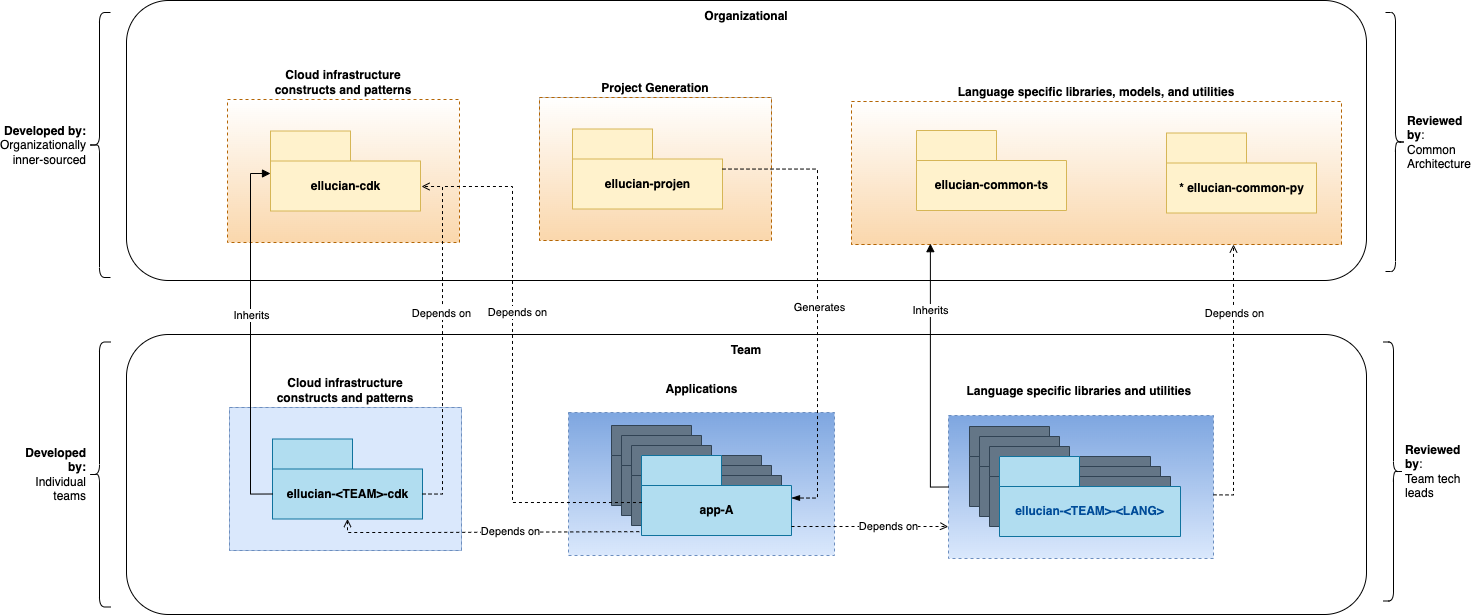

The diagram above was exported from draw.io. Its source (the exported page's mxGraphModel, read from the mxfile embedded in the PNG):
<mxGraphModel dx="2304" dy="1349" grid="0" gridSize="10" guides="1" tooltips="1" connect="1" arrows="1" fold="1" page="0" pageScale="1" pageWidth="850" pageHeight="1100" math="0" shadow="0">
  <root>
    <mxCell id="0" />
    <mxCell id="1" parent="0" />
    <mxCell id="bmKzIQMwwB24EWiggjXy-13" value="&lt;b&gt;Organizational&lt;/b&gt;" style="rounded=1;whiteSpace=wrap;html=1;labelPosition=center;verticalLabelPosition=top;align=center;verticalAlign=bottom;spacingBottom=-25;spacingTop=0;spacingLeft=0;spacingRight=0;" vertex="1" parent="1">
      <mxGeometry x="322" y="294" width="1240" height="280" as="geometry" />
    </mxCell>
    <mxCell id="bmKzIQMwwB24EWiggjXy-11" value="" style="rounded=0;whiteSpace=wrap;html=1;dashed=1;labelPosition=center;verticalLabelPosition=top;align=center;verticalAlign=bottom;spacingTop=1;fillColor=default;strokeColor=#b46504;gradientColor=default;gradientDirection=north;" vertex="1" connectable="0" parent="1">
      <mxGeometry x="735" y="391" width="232" height="143" as="geometry" />
    </mxCell>
    <mxCell id="bmKzIQMwwB24EWiggjXy-5" value="&lt;b&gt;Project Generation&lt;/b&gt;" style="rounded=0;whiteSpace=wrap;html=1;dashed=1;labelPosition=center;verticalLabelPosition=top;align=center;verticalAlign=bottom;spacingTop=1;fillColor=#fad7ac;strokeColor=#b46504;gradientColor=#ffffff;gradientDirection=north;" vertex="1" parent="bmKzIQMwwB24EWiggjXy-11">
      <mxGeometry width="232" height="143" as="geometry" />
    </mxCell>
    <mxCell id="bmKzIQMwwB24EWiggjXy-2" value="ellucian-projen" style="shape=folder;fontStyle=1;tabWidth=80;tabHeight=30;tabPosition=left;html=1;boundedLbl=1;fillColor=#fff2cc;strokeColor=#d6b656;" vertex="1" parent="bmKzIQMwwB24EWiggjXy-11">
      <mxGeometry x="33" y="31.5" width="150" height="80" as="geometry" />
    </mxCell>
    <mxCell id="bmKzIQMwwB24EWiggjXy-12" value="" style="rounded=0;whiteSpace=wrap;html=1;dashed=1;labelPosition=center;verticalLabelPosition=top;align=center;verticalAlign=bottom;spacingTop=1;fillColor=#fad7ac;strokeColor=#b46504;gradientColor=#ffffff;gradientDirection=north;" vertex="1" connectable="0" parent="1">
      <mxGeometry x="1047" y="395" width="490" height="143" as="geometry" />
    </mxCell>
    <mxCell id="bmKzIQMwwB24EWiggjXy-9" value="&lt;b&gt;Language specific libraries, models, and utilities&lt;/b&gt;" style="rounded=0;whiteSpace=wrap;html=1;dashed=1;labelPosition=center;verticalLabelPosition=top;align=center;verticalAlign=bottom;spacingTop=1;fillColor=#fad7ac;strokeColor=#b46504;gradientColor=#ffffff;gradientDirection=north;" vertex="1" parent="bmKzIQMwwB24EWiggjXy-12">
      <mxGeometry width="490" height="143" as="geometry" />
    </mxCell>
    <mxCell id="bmKzIQMwwB24EWiggjXy-3" value="ellucian-common-ts" style="shape=folder;fontStyle=1;tabWidth=80;tabHeight=30;tabPosition=left;html=1;boundedLbl=1;fillColor=#fff2cc;strokeColor=#d6b656;" vertex="1" parent="bmKzIQMwwB24EWiggjXy-12">
      <mxGeometry x="65" y="29" width="150" height="80" as="geometry" />
    </mxCell>
    <mxCell id="bmKzIQMwwB24EWiggjXy-4" value="* ellucian-common-py" style="shape=folder;fontStyle=1;tabWidth=80;tabHeight=30;tabPosition=left;html=1;boundedLbl=1;fillColor=#fff2cc;strokeColor=#d6b656;" vertex="1" parent="bmKzIQMwwB24EWiggjXy-12">
      <mxGeometry x="315" y="31.5" width="150" height="80" as="geometry" />
    </mxCell>
    <mxCell id="bmKzIQMwwB24EWiggjXy-19" value="&lt;b&gt;Developed by:&lt;br&gt;&lt;/b&gt;Organizationally inner-sourced&lt;br&gt;" style="shape=curlyBracket;whiteSpace=wrap;html=1;rounded=1;labelPosition=left;verticalLabelPosition=middle;align=right;verticalAlign=middle;fillColor=default;gradientColor=default;gradientDirection=north;size=0.5;" vertex="1" parent="1">
      <mxGeometry x="284" y="306" width="22" height="265" as="geometry" />
    </mxCell>
    <mxCell id="bmKzIQMwwB24EWiggjXy-20" value="&lt;b&gt;Reviewed by&lt;/b&gt;: Common Architecture" style="shape=curlyBracket;whiteSpace=wrap;html=1;rounded=1;flipH=1;labelPosition=right;verticalLabelPosition=middle;align=left;verticalAlign=middle;fillColor=default;gradientColor=default;gradientDirection=north;" vertex="1" parent="1">
      <mxGeometry x="1581" y="306" width="20" height="259" as="geometry" />
    </mxCell>
    <mxCell id="bmKzIQMwwB24EWiggjXy-21" value="&lt;b&gt;Team&lt;/b&gt;" style="rounded=1;whiteSpace=wrap;html=1;labelPosition=center;verticalLabelPosition=top;align=center;verticalAlign=bottom;spacingBottom=-25;spacingTop=0;spacingLeft=0;spacingRight=0;" vertex="1" parent="1">
      <mxGeometry x="322" y="628" width="1240" height="280" as="geometry" />
    </mxCell>
    <mxCell id="bmKzIQMwwB24EWiggjXy-23" value="" style="group" vertex="1" connectable="0" parent="1">
      <mxGeometry x="423" y="393" width="232" height="143" as="geometry" />
    </mxCell>
    <mxCell id="bmKzIQMwwB24EWiggjXy-7" value="&lt;b&gt;Cloud infrastructure &lt;br&gt;constructs and patterns&lt;/b&gt;" style="rounded=0;whiteSpace=wrap;html=1;dashed=1;labelPosition=center;verticalLabelPosition=top;align=center;verticalAlign=bottom;spacingTop=1;fillColor=#fad7ac;strokeColor=#b46504;gradientColor=#ffffff;gradientDirection=north;" vertex="1" parent="bmKzIQMwwB24EWiggjXy-23">
      <mxGeometry width="232" height="143" as="geometry" />
    </mxCell>
    <mxCell id="bmKzIQMwwB24EWiggjXy-1" value="ellucian-cdk" style="shape=folder;fontStyle=1;tabWidth=80;tabHeight=30;tabPosition=left;html=1;boundedLbl=1;fillColor=#fff2cc;strokeColor=#d6b656;" vertex="1" parent="bmKzIQMwwB24EWiggjXy-23">
      <mxGeometry x="43" y="31.5" width="150" height="80" as="geometry" />
    </mxCell>
    <mxCell id="bmKzIQMwwB24EWiggjXy-24" value="" style="group;fillColor=#dae8fc;gradientColor=#7ea6e0;strokeColor=#6c8ebf;" vertex="1" connectable="0" parent="1">
      <mxGeometry x="425" y="701" width="232" height="143" as="geometry" />
    </mxCell>
    <mxCell id="bmKzIQMwwB24EWiggjXy-25" value="&lt;b&gt;Cloud infrastructure &lt;br&gt;constructs and patterns&lt;/b&gt;" style="rounded=0;whiteSpace=wrap;html=1;dashed=1;labelPosition=center;verticalLabelPosition=top;align=center;verticalAlign=bottom;spacingTop=1;fillColor=#dae8fc;strokeColor=#6c8ebf;gradientDirection=north;" vertex="1" parent="bmKzIQMwwB24EWiggjXy-24">
      <mxGeometry width="232" height="143" as="geometry" />
    </mxCell>
    <mxCell id="bmKzIQMwwB24EWiggjXy-26" value="ellucian-&amp;lt;TEAM&amp;gt;-cdk" style="shape=folder;fontStyle=1;tabWidth=80;tabHeight=30;tabPosition=left;html=1;boundedLbl=1;fillColor=#b1ddf0;strokeColor=#10739e;" vertex="1" parent="bmKzIQMwwB24EWiggjXy-24">
      <mxGeometry x="43" y="31.5" width="150" height="80" as="geometry" />
    </mxCell>
    <mxCell id="bmKzIQMwwB24EWiggjXy-27" style="edgeStyle=orthogonalEdgeStyle;rounded=0;orthogonalLoop=1;jettySize=auto;html=1;entryX=0;entryY=0;entryDx=0;entryDy=42.5;entryPerimeter=0;exitX=0;exitY=0;exitDx=0;exitDy=55;exitPerimeter=0;endArrow=block;endFill=1;" edge="1" parent="1" source="bmKzIQMwwB24EWiggjXy-26" target="bmKzIQMwwB24EWiggjXy-1">
      <mxGeometry relative="1" as="geometry" />
    </mxCell>
    <mxCell id="bmKzIQMwwB24EWiggjXy-29" value="Inherits" style="edgeLabel;html=1;align=center;verticalAlign=middle;resizable=0;points=[];" vertex="1" connectable="0" parent="bmKzIQMwwB24EWiggjXy-27">
      <mxGeometry x="0.1117" relative="1" as="geometry">
        <mxPoint as="offset" />
      </mxGeometry>
    </mxCell>
    <mxCell id="bmKzIQMwwB24EWiggjXy-30" style="edgeStyle=orthogonalEdgeStyle;rounded=0;orthogonalLoop=1;jettySize=auto;html=1;endArrow=open;endFill=0;exitX=0;exitY=0;exitDx=150;exitDy=55;exitPerimeter=0;dashed=1;entryX=1;entryY=0.695;entryDx=0;entryDy=0;entryPerimeter=0;" edge="1" parent="1" source="bmKzIQMwwB24EWiggjXy-26" target="bmKzIQMwwB24EWiggjXy-1">
      <mxGeometry relative="1" as="geometry">
        <mxPoint x="617" y="480" as="targetPoint" />
        <Array as="points">
          <mxPoint x="638" y="788" />
          <mxPoint x="638" y="480" />
          <mxPoint x="617" y="480" />
        </Array>
      </mxGeometry>
    </mxCell>
    <mxCell id="bmKzIQMwwB24EWiggjXy-33" value="Depends on" style="edgeLabel;html=1;align=center;verticalAlign=middle;resizable=0;points=[];" vertex="1" connectable="0" parent="bmKzIQMwwB24EWiggjXy-30">
      <mxGeometry x="0.1581" y="2" relative="1" as="geometry">
        <mxPoint y="1" as="offset" />
      </mxGeometry>
    </mxCell>
    <mxCell id="bmKzIQMwwB24EWiggjXy-50" value="" style="group" vertex="1" connectable="0" parent="1">
      <mxGeometry x="764" y="706" width="266" height="143" as="geometry" />
    </mxCell>
    <mxCell id="bmKzIQMwwB24EWiggjXy-39" value="" style="rounded=0;whiteSpace=wrap;html=1;dashed=1;labelPosition=center;verticalLabelPosition=top;align=center;verticalAlign=top;spacingTop=1;fillColor=#dae8fc;strokeColor=#6c8ebf;gradientColor=#7ea6e0;gradientDirection=north;" vertex="1" parent="bmKzIQMwwB24EWiggjXy-50">
      <mxGeometry width="266" height="143" as="geometry" />
    </mxCell>
    <mxCell id="bmKzIQMwwB24EWiggjXy-40" value="app-A" style="shape=folder;fontStyle=1;tabWidth=80;tabHeight=30;tabPosition=left;html=1;boundedLbl=1;fillColor=#647687;strokeColor=#314354;fontColor=#ffffff;" vertex="1" parent="bmKzIQMwwB24EWiggjXy-50">
      <mxGeometry x="43" y="13" width="150" height="80" as="geometry" />
    </mxCell>
    <mxCell id="bmKzIQMwwB24EWiggjXy-41" value="app-A" style="shape=folder;fontStyle=1;tabWidth=80;tabHeight=30;tabPosition=left;html=1;boundedLbl=1;fillColor=#647687;strokeColor=#314354;fontColor=#ffffff;" vertex="1" parent="bmKzIQMwwB24EWiggjXy-50">
      <mxGeometry x="53" y="23" width="150" height="80" as="geometry" />
    </mxCell>
    <mxCell id="bmKzIQMwwB24EWiggjXy-42" value="app-A" style="shape=folder;fontStyle=1;tabWidth=80;tabHeight=30;tabPosition=left;html=1;boundedLbl=1;fillColor=#647687;strokeColor=#314354;fontColor=#ffffff;" vertex="1" parent="bmKzIQMwwB24EWiggjXy-50">
      <mxGeometry x="63" y="33" width="150" height="80" as="geometry" />
    </mxCell>
    <mxCell id="bmKzIQMwwB24EWiggjXy-43" value="app-A" style="shape=folder;fontStyle=1;tabWidth=80;tabHeight=30;tabPosition=left;html=1;boundedLbl=1;fillColor=#b1ddf0;strokeColor=#10739e;" vertex="1" parent="bmKzIQMwwB24EWiggjXy-50">
      <mxGeometry x="73" y="43" width="150" height="80" as="geometry" />
    </mxCell>
    <mxCell id="bmKzIQMwwB24EWiggjXy-52" value="" style="group" vertex="1" connectable="0" parent="1">
      <mxGeometry x="1144" y="672" width="265" height="180" as="geometry" />
    </mxCell>
    <mxCell id="bmKzIQMwwB24EWiggjXy-48" value="" style="group" vertex="1" connectable="0" parent="bmKzIQMwwB24EWiggjXy-52">
      <mxGeometry y="37" width="265" height="143" as="geometry" />
    </mxCell>
    <mxCell id="bmKzIQMwwB24EWiggjXy-35" value="" style="rounded=0;whiteSpace=wrap;html=1;dashed=1;labelPosition=center;verticalLabelPosition=top;align=center;verticalAlign=top;spacingTop=1;fillColor=#dae8fc;strokeColor=#6c8ebf;gradientColor=#7ea6e0;gradientDirection=north;" vertex="1" parent="bmKzIQMwwB24EWiggjXy-48">
      <mxGeometry width="265" height="143" as="geometry" />
    </mxCell>
    <mxCell id="bmKzIQMwwB24EWiggjXy-36" value="ellucian-&amp;lt;TEAM&amp;gt;-&amp;lt;LANG&amp;gt;" style="shape=folder;fontStyle=1;tabWidth=80;tabHeight=30;tabPosition=left;html=1;boundedLbl=1;fillColor=#647687;strokeColor=#314354;fontColor=#ffffff;" vertex="1" parent="bmKzIQMwwB24EWiggjXy-48">
      <mxGeometry x="21" y="11" width="181" height="80" as="geometry" />
    </mxCell>
    <mxCell id="bmKzIQMwwB24EWiggjXy-44" value="ellucian-&amp;lt;TEAM&amp;gt;-&amp;lt;LANG&amp;gt;" style="shape=folder;fontStyle=1;tabWidth=80;tabHeight=30;tabPosition=left;html=1;boundedLbl=1;fillColor=#647687;strokeColor=#314354;fontColor=#ffffff;" vertex="1" parent="bmKzIQMwwB24EWiggjXy-48">
      <mxGeometry x="31" y="21" width="181" height="80" as="geometry" />
    </mxCell>
    <mxCell id="bmKzIQMwwB24EWiggjXy-45" value="ellucian-&amp;lt;TEAM&amp;gt;-&amp;lt;LANG&amp;gt;" style="shape=folder;fontStyle=1;tabWidth=80;tabHeight=30;tabPosition=left;html=1;boundedLbl=1;fillColor=#647687;strokeColor=#314354;fontColor=#ffffff;" vertex="1" parent="bmKzIQMwwB24EWiggjXy-48">
      <mxGeometry x="41" y="31" width="181" height="80" as="geometry" />
    </mxCell>
    <mxCell id="bmKzIQMwwB24EWiggjXy-46" value="&lt;font color=&quot;#004c99&quot;&gt;ellucian-&amp;lt;TEAM&amp;gt;-&amp;lt;LANG&amp;gt;&lt;/font&gt;" style="shape=folder;fontStyle=1;tabWidth=80;tabHeight=30;tabPosition=left;html=1;boundedLbl=1;fillColor=#b1ddf0;strokeColor=#10739e;" vertex="1" parent="bmKzIQMwwB24EWiggjXy-48">
      <mxGeometry x="51" y="41" width="181" height="80" as="geometry" />
    </mxCell>
    <mxCell id="bmKzIQMwwB24EWiggjXy-51" value="&lt;font color=&quot;#000000&quot;&gt;&lt;b&gt;Language specific libraries and utilities&amp;nbsp;&lt;/b&gt;&lt;/font&gt;" style="text;html=1;align=center;verticalAlign=middle;resizable=0;points=[];autosize=1;strokeColor=none;fillColor=none;fontColor=#004C99;" vertex="1" parent="bmKzIQMwwB24EWiggjXy-52">
      <mxGeometry x="9.5" width="246" height="26" as="geometry" />
    </mxCell>
    <mxCell id="bmKzIQMwwB24EWiggjXy-53" value="&lt;b&gt;Applications&lt;/b&gt;" style="text;html=1;align=center;verticalAlign=middle;resizable=0;points=[];autosize=1;strokeColor=none;fillColor=none;fontColor=#000000;" vertex="1" parent="1">
      <mxGeometry x="852" y="670" width="90" height="26" as="geometry" />
    </mxCell>
    <mxCell id="bmKzIQMwwB24EWiggjXy-54" value="&lt;b&gt;Developed by:&lt;br&gt;&lt;/b&gt;Individual teams" style="shape=curlyBracket;whiteSpace=wrap;html=1;rounded=1;labelPosition=left;verticalLabelPosition=middle;align=right;verticalAlign=middle;fillColor=default;gradientColor=default;gradientDirection=north;size=0.5;" vertex="1" parent="1">
      <mxGeometry x="284" y="635.5" width="22" height="265" as="geometry" />
    </mxCell>
    <mxCell id="bmKzIQMwwB24EWiggjXy-55" value="&lt;b&gt;Reviewed by&lt;/b&gt;:&lt;br&gt;Team tech leads" style="shape=curlyBracket;whiteSpace=wrap;html=1;rounded=1;flipH=1;labelPosition=right;verticalLabelPosition=middle;align=left;verticalAlign=middle;fillColor=default;gradientColor=default;gradientDirection=north;" vertex="1" parent="1">
      <mxGeometry x="1579" y="635.5" width="20" height="259" as="geometry" />
    </mxCell>
    <mxCell id="bmKzIQMwwB24EWiggjXy-58" style="edgeStyle=orthogonalEdgeStyle;rounded=0;orthogonalLoop=1;jettySize=auto;html=1;entryX=0;entryY=0;entryDx=150;entryDy=42.5;entryPerimeter=0;dashed=1;fontColor=#000000;endArrow=blockThin;endFill=1;" edge="1" parent="1" source="bmKzIQMwwB24EWiggjXy-2" target="bmKzIQMwwB24EWiggjXy-43">
      <mxGeometry relative="1" as="geometry">
        <Array as="points">
          <mxPoint x="1013" y="463" />
          <mxPoint x="1013" y="791" />
        </Array>
      </mxGeometry>
    </mxCell>
    <mxCell id="bmKzIQMwwB24EWiggjXy-59" value="Generates" style="edgeLabel;html=1;align=center;verticalAlign=middle;resizable=0;points=[];fontColor=#000000;" vertex="1" connectable="0" parent="bmKzIQMwwB24EWiggjXy-58">
      <mxGeometry x="0.3422" y="1" relative="1" as="geometry">
        <mxPoint y="-69" as="offset" />
      </mxGeometry>
    </mxCell>
    <mxCell id="bmKzIQMwwB24EWiggjXy-60" style="edgeStyle=orthogonalEdgeStyle;rounded=0;orthogonalLoop=1;jettySize=auto;html=1;endArrow=none;endFill=0;exitX=0.003;exitY=0.588;exitDx=0;exitDy=0;exitPerimeter=0;dashed=1;" edge="1" parent="1" source="bmKzIQMwwB24EWiggjXy-43">
      <mxGeometry relative="1" as="geometry">
        <mxPoint x="688" y="795.5" as="sourcePoint" />
        <mxPoint x="638" y="482" as="targetPoint" />
        <Array as="points">
          <mxPoint x="708" y="796" />
          <mxPoint x="708" y="480" />
          <mxPoint x="638" y="480" />
        </Array>
      </mxGeometry>
    </mxCell>
    <mxCell id="bmKzIQMwwB24EWiggjXy-61" value="Depends on" style="edgeLabel;html=1;align=center;verticalAlign=middle;resizable=0;points=[];" vertex="1" connectable="0" parent="bmKzIQMwwB24EWiggjXy-60">
      <mxGeometry x="0.1581" y="2" relative="1" as="geometry">
        <mxPoint x="6" y="-20" as="offset" />
      </mxGeometry>
    </mxCell>
    <mxCell id="bmKzIQMwwB24EWiggjXy-62" value="" style="endArrow=none;dashed=1;html=1;rounded=0;fontColor=#000000;edgeStyle=orthogonalEdgeStyle;exitX=0.5;exitY=1;exitDx=0;exitDy=0;exitPerimeter=0;entryX=0;entryY=0.952;entryDx=0;entryDy=0;entryPerimeter=0;startArrow=open;startFill=0;" edge="1" parent="1" source="bmKzIQMwwB24EWiggjXy-26" target="bmKzIQMwwB24EWiggjXy-43">
      <mxGeometry width="50" height="50" relative="1" as="geometry">
        <mxPoint x="676" y="874" as="sourcePoint" />
        <mxPoint x="837" y="796" as="targetPoint" />
        <Array as="points">
          <mxPoint x="543" y="826" />
          <mxPoint x="618" y="826" />
        </Array>
      </mxGeometry>
    </mxCell>
    <mxCell id="bmKzIQMwwB24EWiggjXy-63" value="Depends on" style="edgeLabel;html=1;align=center;verticalAlign=middle;resizable=0;points=[];fontColor=#000000;" vertex="1" connectable="0" parent="bmKzIQMwwB24EWiggjXy-62">
      <mxGeometry x="0.0541" relative="1" as="geometry">
        <mxPoint x="14" y="-1" as="offset" />
      </mxGeometry>
    </mxCell>
    <mxCell id="bmKzIQMwwB24EWiggjXy-64" style="edgeStyle=orthogonalEdgeStyle;rounded=0;orthogonalLoop=1;jettySize=auto;html=1;entryX=0.161;entryY=0.994;entryDx=0;entryDy=0;entryPerimeter=0;exitX=0;exitY=0.5;exitDx=0;exitDy=0;endArrow=block;endFill=1;" edge="1" parent="1" source="bmKzIQMwwB24EWiggjXy-35" target="bmKzIQMwwB24EWiggjXy-9">
      <mxGeometry relative="1" as="geometry">
        <mxPoint x="1106" y="862.5" as="sourcePoint" />
        <mxPoint x="1104" y="542" as="targetPoint" />
        <Array as="points">
          <mxPoint x="1126" y="781" />
        </Array>
      </mxGeometry>
    </mxCell>
    <mxCell id="bmKzIQMwwB24EWiggjXy-65" value="Inherits" style="edgeLabel;html=1;align=center;verticalAlign=middle;resizable=0;points=[];" vertex="1" connectable="0" parent="bmKzIQMwwB24EWiggjXy-64">
      <mxGeometry x="0.1117" relative="1" as="geometry">
        <mxPoint y="-50" as="offset" />
      </mxGeometry>
    </mxCell>
    <mxCell id="bmKzIQMwwB24EWiggjXy-72" value="" style="endArrow=open;dashed=1;html=1;rounded=0;fontColor=#000000;edgeStyle=orthogonalEdgeStyle;entryX=-0.001;entryY=0.778;entryDx=0;entryDy=0;entryPerimeter=0;startArrow=none;startFill=0;endFill=0;" edge="1" parent="1" target="bmKzIQMwwB24EWiggjXy-35">
      <mxGeometry width="50" height="50" relative="1" as="geometry">
        <mxPoint x="987" y="820" as="sourcePoint" />
        <mxPoint x="1140" y="819.6599999999999" as="targetPoint" />
        <Array as="points">
          <mxPoint x="1140" y="820" />
        </Array>
      </mxGeometry>
    </mxCell>
    <mxCell id="bmKzIQMwwB24EWiggjXy-73" value="Depends on" style="edgeLabel;html=1;align=center;verticalAlign=middle;resizable=0;points=[];fontColor=#000000;" vertex="1" connectable="0" parent="bmKzIQMwwB24EWiggjXy-72">
      <mxGeometry x="0.0541" relative="1" as="geometry">
        <mxPoint x="14" y="-1" as="offset" />
      </mxGeometry>
    </mxCell>
    <mxCell id="bmKzIQMwwB24EWiggjXy-74" style="edgeStyle=orthogonalEdgeStyle;rounded=0;orthogonalLoop=1;jettySize=auto;html=1;dashed=1;fontColor=#000000;startArrow=none;startFill=0;endArrow=open;endFill=0;exitX=1;exitY=0.555;exitDx=0;exitDy=0;exitPerimeter=0;" edge="1" parent="1" source="bmKzIQMwwB24EWiggjXy-35" target="bmKzIQMwwB24EWiggjXy-9">
      <mxGeometry relative="1" as="geometry">
        <Array as="points">
          <mxPoint x="1429" y="788" />
        </Array>
      </mxGeometry>
    </mxCell>
    <mxCell id="bmKzIQMwwB24EWiggjXy-75" value="Depends on" style="edgeLabel;html=1;align=center;verticalAlign=middle;resizable=0;points=[];fontColor=#000000;" vertex="1" connectable="0" parent="bmKzIQMwwB24EWiggjXy-74">
      <mxGeometry x="0.4918" relative="1" as="geometry">
        <mxPoint as="offset" />
      </mxGeometry>
    </mxCell>
  </root>
</mxGraphModel>